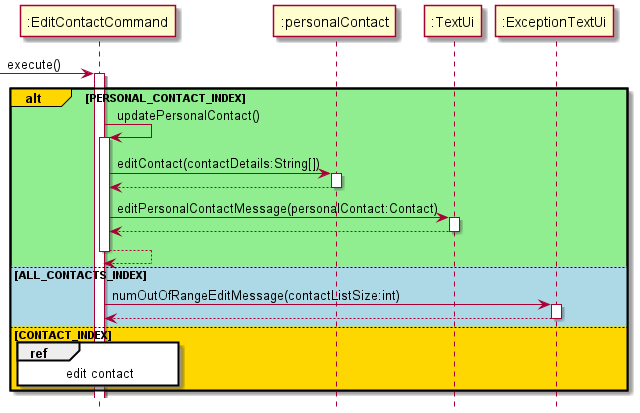

The diagram above was rendered by PlantUML. Its source (embedded in the PNG):
@startuml
hide footbox
'https://plantuml.com/sequence-diagram

-> ":EditContactCommand": execute()
activate ":EditContactCommand"

alt#gold #lightgreen PERSONAL_CONTACT_INDEX
    ":EditContactCommand" -> ":EditContactCommand":updatePersonalContact()
    activate ":EditContactCommand"
    ":EditContactCommand" -> ":personalContact":editContact(contactDetails:String[])
    activate ":personalContact"
    ":personalContact" --> ":EditContactCommand":
    deactivate ":personalContact"
    ":EditContactCommand" -> ":TextUi":editPersonalContactMessage(personalContact:Contact)
    activate ":TextUi"
    ":TextUi" --> ":EditContactCommand":
    deactivate ":TextUi"
    ":EditContactCommand" --> ":EditContactCommand":
    deactivate ":EditContactCommand"


else #lightblue ALL_CONTACTS_INDEX
    ":EditContactCommand" -> ":ExceptionTextUi":numOutOfRangeEditMessage(contactListSize:int)
    activate ":ExceptionTextUi"
    ":ExceptionTextUi" --> ":EditContactCommand":
    deactivate ":ExceptionTextUi"

else #gold CONTACT_INDEX
   ref over ":EditContactCommand", ":EditContactCommand" :edit contact
end


@enduml